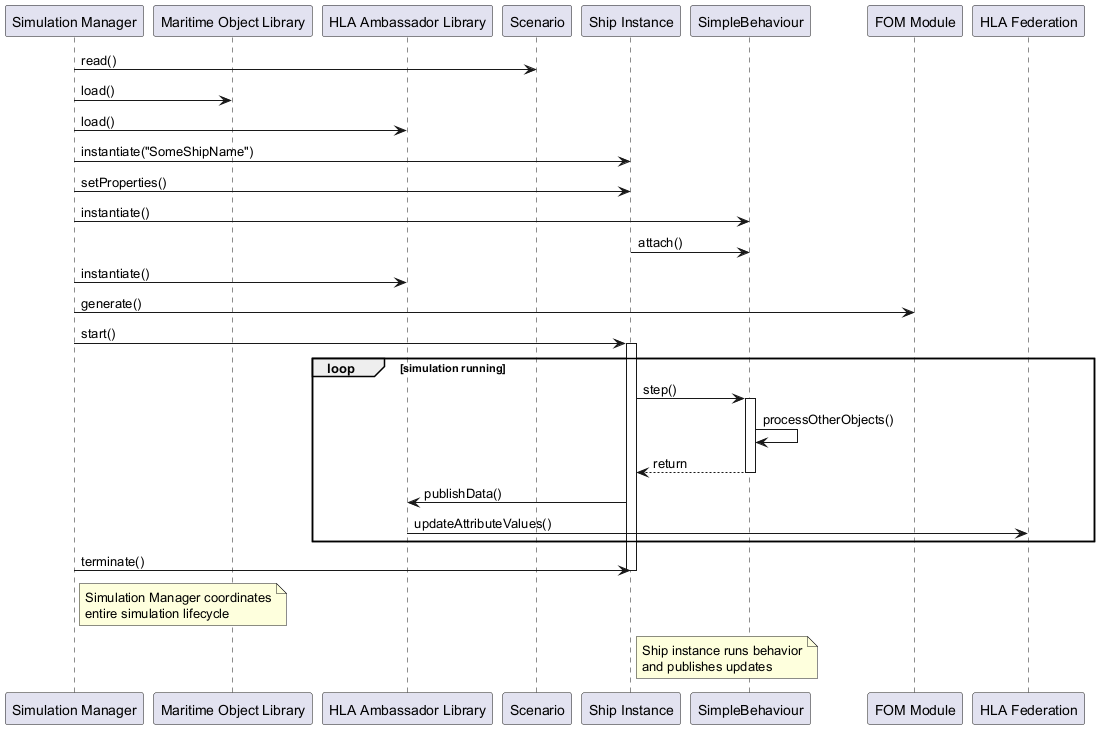

The diagram above was rendered by PlantUML. Its source (embedded in the PNG):
@startuml
participant "Simulation Manager" as SM
participant "Maritime Object Library" as MOL
participant "HLA Ambassador Library" as HLAAL
participant "Scenario" as SC
participant "Ship Instance" as SI
participant "SimpleBehaviour" as SB
participant "FOM Module" as FOM
participant "HLA Federation" as HLA

SM -> SC : read()
SM -> MOL : load()
SM -> HLAAL : load()
SM -> SI : instantiate("SomeShipName")
SM -> SI : setProperties()
SM -> SB : instantiate()
SI -> SB : attach()
SM -> HLAAL : instantiate()
SM -> FOM : generate()
SM -> SI : start()
activate SI

loop simulation running
  SI -> SB : step()
  activate SB
  SB -> SB : processOtherObjects()
  SB --> SI : return
  deactivate SB
  SI -> HLAAL : publishData()
  HLAAL -> HLA : updateAttributeValues()
end

SM -> SI : terminate()
deactivate SI

note right of SM
  Simulation Manager coordinates
  entire simulation lifecycle
end note

note right of SI
  Ship instance runs behavior
  and publishes updates
end note
@enduml